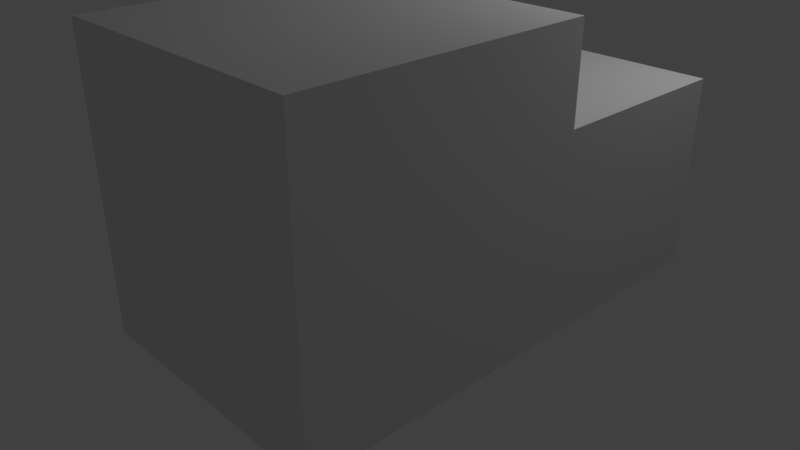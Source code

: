 # Source: Extruding.blend  (saved by Blender 2.78.0; exported with 4.5.12 LTS)
import bpy
from mathutils import Matrix  # noqa: F401  (used for matrix-valued properties, if any)

bpy.ops.wm.read_factory_settings(use_empty=True)
scene = bpy.context.scene
scene.name = 'Scene'

# ---- collections
col_collection_1 = bpy.data.collections.new('Collection 1'); scene.collection.children.link(col_collection_1)

# ---- materials (node trees are filled in below, after node groups)
mat_material = bpy.data.materials.new('Material')
mat_material.alpha_threshold = 0.0
mat_material.use_transparent_shadow = False
mat_material.roughness = 0.5
mat_material.line_color = (0.0, 0.0, 0.0, 1.0)

# ---- material node trees

# ---- world
world_world = bpy.data.worlds.new('World'); scene.world = world_world
world_world.color = (0.05088, 0.05088, 0.05088)
world_world.use_sun_shadow = False
world_world.sun_shadow_jitter_overblur = 0.0
world_world.cycles.sampling_method = 'MANUAL'

# ---- cameras
cam_camera = bpy.data.cameras.new('Camera')
cam_camera.clip_end = 100.0
cam_camera.lens = 35.0
cam_camera.sensor_width = 32.0
cam_camera.sensor_height = 18.0
cam_camera.ortho_scale = 7.314
cam_camera.dof.focus_distance = 0.0
cam_camera.dof.aperture_fstop = 128.0

# ---- lights
light_lamp = bpy.data.lights.new('Lamp', 'POINT')
light_lamp.transmission_factor = 0.0
light_lamp.cutoff_distance = 30.0
light_lamp.energy = 100.0
light_lamp.shadow_buffer_clip_start = 1.001
light_lamp.shadow_soft_size = 0.1
light_lamp.shadow_maximum_resolution = 0.006
light_lamp.use_absolute_resolution = True

# ---- meshes
me_cube = bpy.data.meshes.new('Cube')
me_cube.from_pydata([(1.0, 1.0, -1.0), (1.0, -1.0, -1.0), (-1.0, -1.0, -1.0), (-1.0, 1.0, -1.0), (1.0, 1.0, 1.0), (1.0, -1.0, 1.0), (-1.0, -1.0, 1.0), (-1.0, 1.0, 1.0), (1.0, 1.0, 2.924), (1.0, -1.0, 2.924), (-1.0, 1.0, 2.924), (-1.0, -1.0, 2.924), (3.655, 1.0, 1.0), (3.655, -1.0, 1.0), (3.655, 1.0, 2.924), (3.655, -1.0, 2.924), (1.0, -3.789, 1.0), (1.0, -3.789, 2.924), (3.655, -3.789, 1.0), (3.655, -3.789, 2.924), (1.0, -1.0, 3.83), (3.655, -1.0, 3.83), (1.0, -3.789, 3.83), (3.655, -3.789, 3.83), (-4.554, 1.0, 2.924), (-4.554, -1.0, 2.924), (-1.0, -1.0, 4.213), (-1.0, 1.0, 4.213), (-4.554, -1.0, 4.213), (-4.554, 1.0, 4.213), (-5.965, 1.173, 4.238)], [(28, 30)], [(0, 1, 2, 3), (7, 6, 11, 10), (0, 4, 5, 1), (1, 5, 6, 2), (2, 6, 7, 3), (4, 0, 3, 7), (8, 10, 11, 9), (4, 7, 10, 8), (6, 5, 9, 11), (4, 8, 14, 12), (13, 12, 14, 15), (8, 9, 15, 14), (5, 4, 12, 13), (15, 9, 20, 21), (17, 16, 18, 19), (5, 13, 18, 16), (13, 15, 19, 18), (9, 5, 16, 17), (21, 20, 22, 23), (19, 15, 21, 23), (9, 17, 22, 20), (17, 19, 23, 22), (10, 27, 26, 11), (27, 29, 28, 26), (11, 26, 28, 25), (25, 28, 29, 24), (24, 29, 27, 10), (11, 25, 24, 10)])
me_cube.materials.append(mat_material)
me_cube.use_remesh_preserve_volume = False
me_cube.use_remesh_preserve_attributes = False
me_cube.use_mirror_vertex_groups = False
me_cube.update()

# ---- objects
ob_cube = bpy.data.objects.new('Cube', me_cube)
ob_lamp = bpy.data.objects.new('Lamp', light_lamp)
ob_camera = bpy.data.objects.new('Camera', cam_camera)

# ---- transforms, parenting, visibility, modifiers, constraints
ob_cube.location = (0.0, 0.0, 0.0)
ob_cube.lock_rotations_4d = False
ob_cube.empty_display_type = 'ARROWS'
ob_cube.lineart.crease_threshold = 0.0
ob_lamp.location = (4.076, 1.005, 5.904)
ob_lamp.rotation_euler = (0.6503, 0.05522, 1.866)
ob_lamp.lock_rotations_4d = False
ob_lamp.empty_display_type = 'ARROWS'
ob_lamp.color = (0.0, 0.0, 0.0, 0.0)
ob_lamp.lineart.crease_threshold = 0.0
ob_camera.location = (7.481, -6.508, 5.344)
ob_camera.rotation_euler = (1.109, 0.0, 0.8149)
ob_camera.lock_rotations_4d = False
ob_camera.empty_display_type = 'ARROWS'
ob_camera.color = (0.0, 0.0, 0.0, 0.0)
ob_camera.display_type = 'WIRE'
ob_camera.lineart.crease_threshold = 0.0

# ---- collection membership
col_collection_1.objects.link(ob_cube)
col_collection_1.objects.link(ob_lamp)
col_collection_1.objects.link(ob_camera)

# ---- scene / render settings (as saved in the file)
scene.camera = ob_camera
scene.frame_start = 1; scene.frame_end = 250; scene.frame_set(1)
scene.render.engine = 'BLENDER_EEVEE_NEXT'
scene.render.resolution_percentage = 50
scene.render.dither_intensity = 0.0
scene.cycles.use_denoising = False
scene.cycles.samples = 128
scene.cycles.sampling_pattern = 'TABULATED_SOBOL'
scene.cycles.light_sampling_threshold = 0.0
scene.cycles.use_adaptive_sampling = False
scene.cycles.use_light_tree = False
scene.cycles.blur_glossy = 0.0
scene.cycles.sample_clamp_indirect = 0.0
scene.view_settings.view_transform = 'Standard'
bpy.context.view_layer.update()
